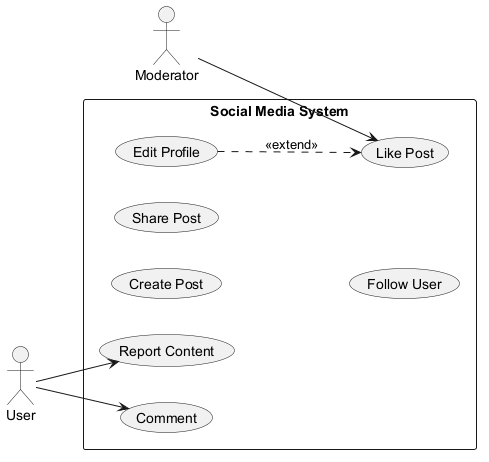

The diagram above was rendered by PlantUML. Its source (embedded in the PNG):
@startuml

left to right direction
actor "User" as User
actor "Moderator" as Moderator
rectangle "Social Media System" {
  usecase "Edit Profile" as UC_EditProfile
  usecase "Create Post" as UC_CreatePost
  usecase "Share Post" as UC_SharePost
  usecase "Report Content" as UC_ReportContent
  usecase "Comment" as UC_Comment
  usecase "Follow User" as UC_FollowUser
  usecase "Like Post" as UC_LikePost
}
User --> UC_Comment
User --> UC_ReportContent
Moderator --> UC_LikePost
UC_EditProfile ..> UC_LikePost : <<extend>>
@enduml